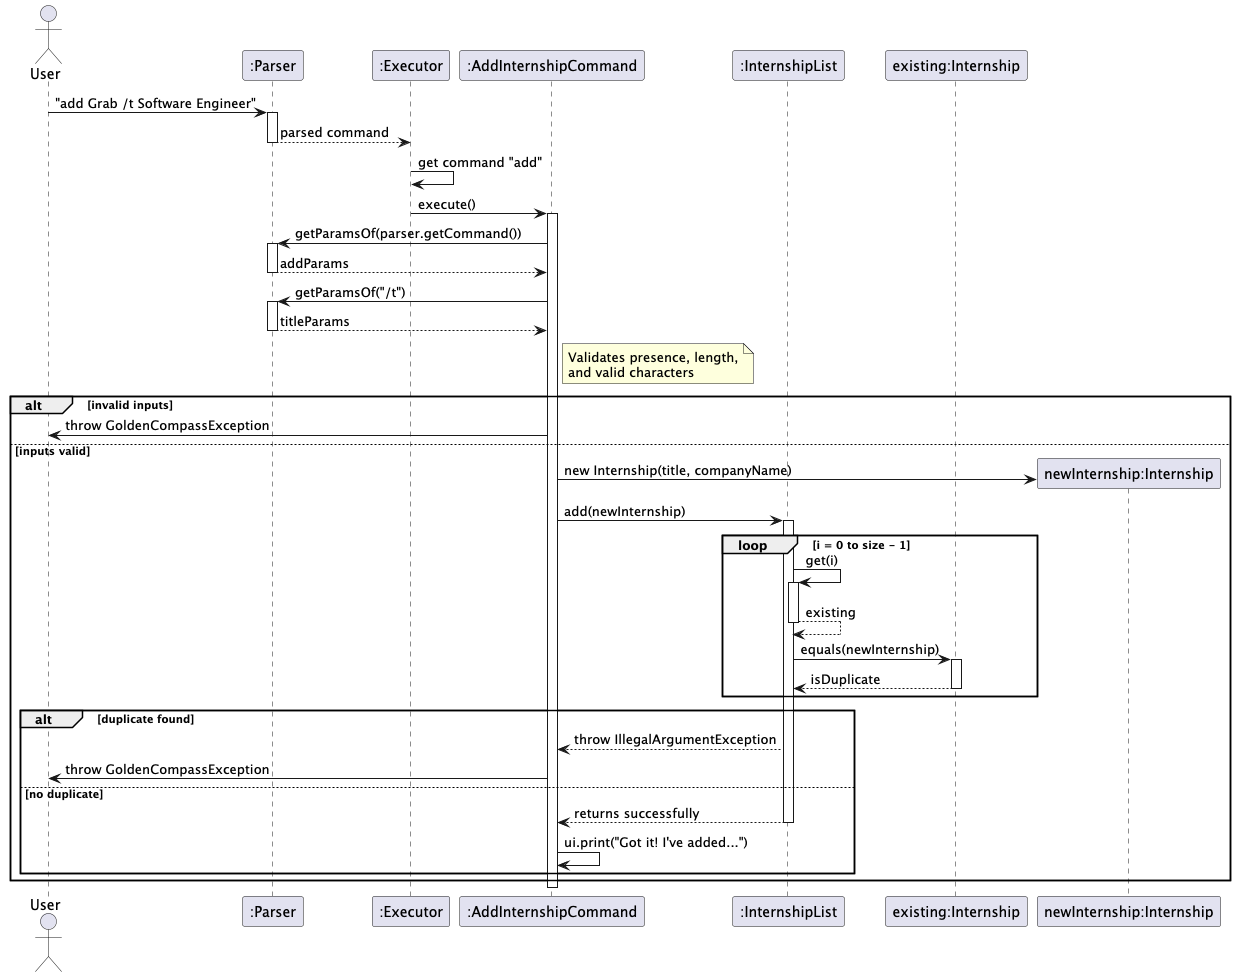

The diagram above was rendered by PlantUML. Its source (embedded in the PNG):
@startuml
actor User
participant ":Parser" as Parser
participant ":Executor" as Exec
participant ":AddInternshipCommand" as Cmd
participant ":InternshipList" as List
participant "existing:Internship" as ExistingIntern
participant "newInternship:Internship" as Intern

User -> Parser : "add Grab /t Software Engineer"
activate Parser
Parser --> Exec : parsed command
deactivate Parser

Exec -> Exec : get command "add"
Exec -> Cmd : execute()
activate Cmd

Cmd -> Parser : getParamsOf(parser.getCommand())
activate Parser
Parser --> Cmd : addParams
deactivate Parser

Cmd -> Parser : getParamsOf("/t")
activate Parser
Parser --> Cmd : titleParams
deactivate Parser

note right of Cmd : Validates presence, length,\nand valid characters

alt invalid inputs
    Cmd -> User : throw GoldenCompassException
else inputs valid
    create Intern
    Cmd -> Intern : new Internship(title, companyName)

    Cmd -> List : add(newInternship)
    activate List

    loop i = 0 to size - 1
        List -> List : get(i)
        activate List
        List --> List : existing
        deactivate List

        List -> ExistingIntern : equals(newInternship)
        activate ExistingIntern
        ExistingIntern --> List : isDuplicate
        deactivate ExistingIntern
    end

    alt duplicate found
        List --> Cmd : throw IllegalArgumentException
        Cmd -> User : throw GoldenCompassException
    else no duplicate
        List --> Cmd : returns successfully
        deactivate List
        Cmd -> Cmd : ui.print("Got it! I've added...")
    end
end

deactivate Cmd
@enduml